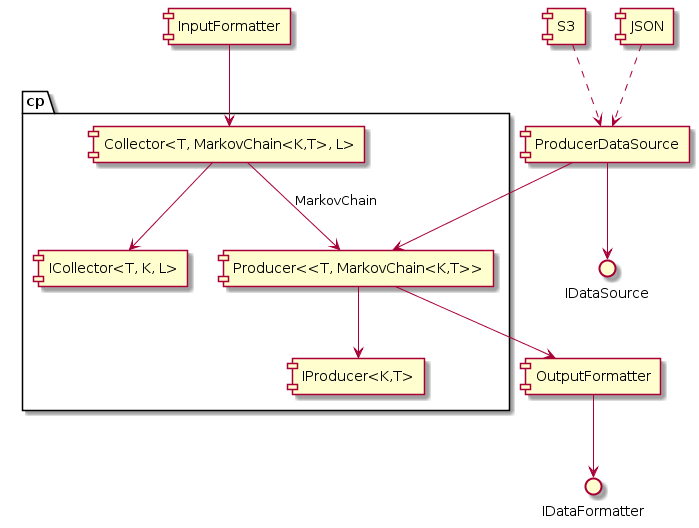

The diagram above was rendered by PlantUML. Its source (embedded in the PNG):
@startuml
Package "cp" {
  [Collector<T, MarkovChain<K,T>, L>] --> [ICollector<T, K, L>]
  [Producer<<T, MarkovChain<K,T>>] --> [IProducer<K,T>]
  [Collector<T, MarkovChain<K,T>, L>] --> [Producer<<T, MarkovChain<K,T>>] : MarkovChain
}
[InputFormatter] --> [Collector<T, MarkovChain<K,T>, L>]
[ProducerDataSource] --> IDataSource
[ProducerDataSource] --> [Producer<<T, MarkovChain<K,T>>]
[S3] ..> [ProducerDataSource]
[JSON] ..> [ProducerDataSource]
[OutputFormatter] --> IDataFormatter
[Producer<<T, MarkovChain<K,T>>] -down-> [OutputFormatter]
@enduml